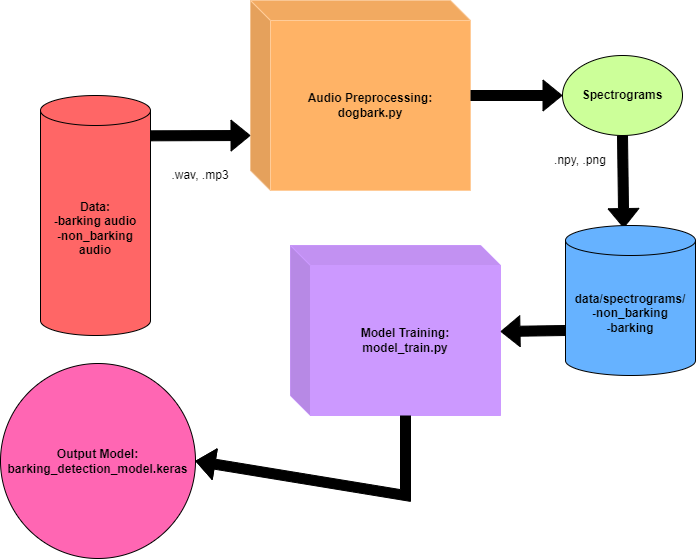

The diagram above was exported from draw.io. Its source (the exported page's mxGraphModel, read from the mxfile embedded in the PNG):
<mxGraphModel dx="1996" dy="1228" grid="1" gridSize="10" guides="1" tooltips="1" connect="1" arrows="1" fold="1" page="1" pageScale="1" pageWidth="850" pageHeight="1100" math="0" shadow="0">
  <root>
    <mxCell id="0" />
    <mxCell id="1" parent="0" />
    <mxCell id="Ut9_rwf0AiFVpwX3dg0--1" value="&lt;b&gt;Data:&lt;br&gt;-barking audio&lt;br&gt;-non_barking audio&lt;br&gt;&lt;/b&gt;" style="shape=cylinder3;whiteSpace=wrap;html=1;boundedLbl=1;backgroundOutline=1;size=15;fillColor=#FF6666;" parent="1" vertex="1">
      <mxGeometry x="150" y="200" width="110" height="240" as="geometry" />
    </mxCell>
    <mxCell id="W6BeNIGdPb-pxBUHi1N4-1" value="&lt;b&gt;Audio Preprocessing:&lt;br&gt;dogbark.py&lt;br&gt;&lt;/b&gt;" style="shape=cube;whiteSpace=wrap;html=1;boundedLbl=1;backgroundOutline=1;darkOpacity=0.05;darkOpacity2=0.1;fillColor=#FFB366;strokeColor=#FFCC99;" parent="1" vertex="1">
      <mxGeometry x="360" y="105" width="220" height="190" as="geometry" />
    </mxCell>
    <mxCell id="W6BeNIGdPb-pxBUHi1N4-2" value="&lt;b&gt;Spectrograms&lt;/b&gt;" style="ellipse;whiteSpace=wrap;html=1;fillColor=#CCFF99;" parent="1" vertex="1">
      <mxGeometry x="672" y="160" width="120" height="80" as="geometry" />
    </mxCell>
    <mxCell id="W6BeNIGdPb-pxBUHi1N4-8" value="&lt;b&gt;Model Training:&lt;br&gt;model_train.py&lt;br&gt;&lt;/b&gt;" style="shape=cube;whiteSpace=wrap;html=1;boundedLbl=1;backgroundOutline=1;darkOpacity=0.05;darkOpacity2=0.1;strokeColor=#CC99FF;fillColor=#CC99FF;" parent="1" vertex="1">
      <mxGeometry x="400" y="350" width="210" height="170" as="geometry" />
    </mxCell>
    <mxCell id="EZrXdMxs9jRiSk5Fpb7N-2" value="" style="shape=flexArrow;endArrow=classic;html=1;rounded=0;exitX=0;exitY=0;exitDx=0;exitDy=105;exitPerimeter=0;entryX=1;entryY=0.506;entryDx=0;entryDy=0;entryPerimeter=0;strokeColor=#000000;fillColor=#000000;" parent="1" source="EZrXdMxs9jRiSk5Fpb7N-1" target="W6BeNIGdPb-pxBUHi1N4-8" edge="1">
      <mxGeometry width="50" height="50" relative="1" as="geometry">
        <mxPoint x="400" y="650" as="sourcePoint" />
        <mxPoint x="450" y="600" as="targetPoint" />
      </mxGeometry>
    </mxCell>
    <mxCell id="76yTc7gHqFft2GCEB99A-2" value="&lt;b&gt;Output Model:&lt;/b&gt;&lt;br&gt;&lt;b&gt;barking_detection_model.keras&lt;/b&gt;" style="ellipse;whiteSpace=wrap;html=1;aspect=fixed;fillColor=#FF66B3;" parent="1" vertex="1">
      <mxGeometry x="110" y="468" width="195" height="195" as="geometry" />
    </mxCell>
    <mxCell id="76yTc7gHqFft2GCEB99A-3" value="" style="shape=flexArrow;endArrow=classic;html=1;rounded=0;exitX=0;exitY=0;exitDx=115;exitDy=170;exitPerimeter=0;entryX=1;entryY=0.5;entryDx=0;entryDy=0;strokeColor=#000000;fillColor=#000000;" parent="1" source="W6BeNIGdPb-pxBUHi1N4-8" target="76yTc7gHqFft2GCEB99A-2" edge="1">
      <mxGeometry width="50" height="50" relative="1" as="geometry">
        <mxPoint x="515" y="530" as="sourcePoint" />
        <mxPoint x="359.99999999999795" y="685.5000000000002" as="targetPoint" />
        <Array as="points">
          <mxPoint x="515" y="600" />
        </Array>
      </mxGeometry>
    </mxCell>
    <mxCell id="76yTc7gHqFft2GCEB99A-4" value="" style="shape=flexArrow;endArrow=classic;html=1;rounded=0;exitX=0.5;exitY=1;exitDx=0;exitDy=0;fillColor=#000000;entryX=0.448;entryY=0.017;entryDx=0;entryDy=0;entryPerimeter=0;" parent="1" source="W6BeNIGdPb-pxBUHi1N4-2" target="EZrXdMxs9jRiSk5Fpb7N-1" edge="1">
      <mxGeometry width="50" height="50" relative="1" as="geometry">
        <mxPoint x="740" y="240" as="sourcePoint" />
        <mxPoint x="735" y="310" as="targetPoint" />
        <Array as="points" />
      </mxGeometry>
    </mxCell>
    <mxCell id="76yTc7gHqFft2GCEB99A-6" value="" style="shape=flexArrow;endArrow=classic;html=1;rounded=0;fillColor=#000000;entryX=0;entryY=0.5;entryDx=0;entryDy=0;" parent="1" source="W6BeNIGdPb-pxBUHi1N4-1" target="W6BeNIGdPb-pxBUHi1N4-2" edge="1">
      <mxGeometry width="50" height="50" relative="1" as="geometry">
        <mxPoint x="630" y="270" as="sourcePoint" />
        <mxPoint x="630" y="340" as="targetPoint" />
        <Array as="points" />
      </mxGeometry>
    </mxCell>
    <mxCell id="EZrXdMxs9jRiSk5Fpb7N-1" value="&lt;b&gt;data/spectrograms/&lt;br&gt;-non_barking&lt;br&gt;-barking&lt;br&gt;&lt;/b&gt;" style="shape=cylinder3;whiteSpace=wrap;html=1;boundedLbl=1;backgroundOutline=1;size=15;fillColor=#66B2FF;" parent="1" vertex="1">
      <mxGeometry x="675" y="330" width="130" height="150" as="geometry" />
    </mxCell>
    <mxCell id="76yTc7gHqFft2GCEB99A-7" value="" style="shape=flexArrow;endArrow=classic;html=1;rounded=0;fillColor=#000000;exitX=0.997;exitY=0.168;exitDx=0;exitDy=0;exitPerimeter=0;" parent="1" source="Ut9_rwf0AiFVpwX3dg0--1" edge="1">
      <mxGeometry width="50" height="50" relative="1" as="geometry">
        <mxPoint x="265" y="240" as="sourcePoint" />
        <mxPoint x="360" y="240" as="targetPoint" />
        <Array as="points" />
      </mxGeometry>
    </mxCell>
    <mxCell id="7D2uXsrQPe7v9tbFPnDl-1" value=".wav, .mp3" style="text;html=1;strokeColor=none;fillColor=none;align=center;verticalAlign=middle;whiteSpace=wrap;rounded=0;" vertex="1" parent="1">
      <mxGeometry x="280" y="265" width="60" height="30" as="geometry" />
    </mxCell>
    <mxCell id="7D2uXsrQPe7v9tbFPnDl-2" value=".npy, .png" style="text;html=1;strokeColor=none;fillColor=none;align=center;verticalAlign=middle;whiteSpace=wrap;rounded=0;" vertex="1" parent="1">
      <mxGeometry x="660" y="250" width="60" height="30" as="geometry" />
    </mxCell>
  </root>
</mxGraphModel>